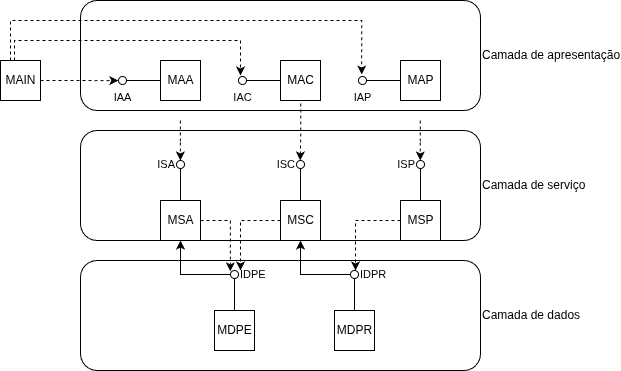

The diagram above was exported from draw.io. Its source (the exported page's mxGraphModel, read from the mxfile embedded in the PNG):
<mxGraphModel dx="1414" dy="797" grid="1" gridSize="10" guides="1" tooltips="1" connect="1" arrows="1" fold="1" page="1" pageScale="1" pageWidth="827" pageHeight="1169" math="0" shadow="0">
  <root>
    <mxCell id="0" />
    <mxCell id="1" parent="0" />
    <mxCell id="tpVt3UsGxjNwCyYdehuN-75" parent="1" style="html=1;rounded=0;" value="MAIN" vertex="1">
      <mxGeometry height="40" width="40" x="120" y="140" as="geometry" />
    </mxCell>
    <mxCell id="tpVt3UsGxjNwCyYdehuN-77" parent="1" style="rounded=1;whiteSpace=wrap;html=1;labelPosition=right;verticalLabelPosition=middle;align=left;verticalAlign=middle;" value="Camada de apresentação" vertex="1">
      <mxGeometry height="110" width="400" x="200" y="80" as="geometry" />
    </mxCell>
    <mxCell id="tpVt3UsGxjNwCyYdehuN-78" parent="1" style="html=1;rounded=0;" value="MAP" vertex="1">
      <mxGeometry height="40" width="40" x="520" y="140" as="geometry" />
    </mxCell>
    <mxCell id="tpVt3UsGxjNwCyYdehuN-79" edge="1" parent="1" source="tpVt3UsGxjNwCyYdehuN-78" style="endArrow=none;html=1;rounded=0;align=center;verticalAlign=top;endFill=0;labelBackgroundColor=none;endSize=2;strokeWidth=1;exitX=0;exitY=0.5;exitDx=0;exitDy=0;" target="tpVt3UsGxjNwCyYdehuN-80" value="">
      <mxGeometry relative="1" as="geometry">
        <Array as="points" />
        <mxPoint x="520" y="160" as="sourcePoint" />
        <mxPoint x="480" y="160" as="targetPoint" />
      </mxGeometry>
    </mxCell>
    <mxCell id="tpVt3UsGxjNwCyYdehuN-80" parent="1" style="ellipse;html=1;fontSize=11;align=center;fillColor=none;points=[];aspect=fixed;resizable=0;verticalAlign=top;labelPosition=center;verticalLabelPosition=bottom;flipH=1;" value="IAP" vertex="1">
      <mxGeometry height="8" width="8" x="478" y="156" as="geometry" />
    </mxCell>
    <mxCell id="tpVt3UsGxjNwCyYdehuN-81" parent="1" style="html=1;rounded=0;" value="MAC" vertex="1">
      <mxGeometry height="40" width="40" x="400" y="140" as="geometry" />
    </mxCell>
    <mxCell id="tpVt3UsGxjNwCyYdehuN-82" edge="1" parent="1" source="tpVt3UsGxjNwCyYdehuN-81" style="endArrow=none;html=1;rounded=0;align=center;verticalAlign=top;endFill=0;labelBackgroundColor=none;endSize=2;strokeWidth=1;exitX=0;exitY=0.5;exitDx=0;exitDy=0;" target="tpVt3UsGxjNwCyYdehuN-83" value="">
      <mxGeometry relative="1" as="geometry">
        <Array as="points" />
        <mxPoint x="400" y="160" as="sourcePoint" />
        <mxPoint x="360" y="160" as="targetPoint" />
      </mxGeometry>
    </mxCell>
    <mxCell id="tpVt3UsGxjNwCyYdehuN-84" parent="1" style="html=1;rounded=0;" value="MAA" vertex="1">
      <mxGeometry height="40" width="40" x="280" y="140" as="geometry" />
    </mxCell>
    <mxCell id="tpVt3UsGxjNwCyYdehuN-85" edge="1" parent="1" source="tpVt3UsGxjNwCyYdehuN-84" style="endArrow=none;html=1;rounded=0;align=center;verticalAlign=top;endFill=0;labelBackgroundColor=none;endSize=2;strokeWidth=1;exitX=0;exitY=0.5;exitDx=0;exitDy=0;" target="tpVt3UsGxjNwCyYdehuN-86" value="">
      <mxGeometry relative="1" as="geometry">
        <Array as="points" />
        <mxPoint x="280" y="160" as="sourcePoint" />
        <mxPoint x="240" y="160" as="targetPoint" />
      </mxGeometry>
    </mxCell>
    <mxCell id="tpVt3UsGxjNwCyYdehuN-86" parent="1" style="ellipse;html=1;fontSize=11;align=center;fillColor=none;points=[];aspect=fixed;resizable=0;verticalAlign=top;labelPosition=center;verticalLabelPosition=bottom;flipH=1;" value="IAA" vertex="1">
      <mxGeometry height="8" width="8" x="238" y="156" as="geometry" />
    </mxCell>
    <mxCell id="tpVt3UsGxjNwCyYdehuN-88" parent="1" style="rounded=1;whiteSpace=wrap;html=1;labelPosition=right;verticalLabelPosition=middle;align=left;verticalAlign=middle;" value="Camada de serviço" vertex="1">
      <mxGeometry height="110" width="400" x="200" y="210" as="geometry" />
    </mxCell>
    <mxCell id="tpVt3UsGxjNwCyYdehuN-89" parent="1" style="html=1;rounded=0;" value="MSA" vertex="1">
      <mxGeometry height="40" width="40" x="280" y="280" as="geometry" />
    </mxCell>
    <mxCell id="tpVt3UsGxjNwCyYdehuN-90" edge="1" parent="1" source="tpVt3UsGxjNwCyYdehuN-89" style="endArrow=none;html=1;rounded=0;align=center;verticalAlign=top;endFill=0;labelBackgroundColor=none;endSize=2;strokeWidth=1;exitX=0.5;exitY=0;exitDx=0;exitDy=0;" target="tpVt3UsGxjNwCyYdehuN-91" value="">
      <mxGeometry relative="1" as="geometry">
        <Array as="points">
          <mxPoint x="300" y="260" />
        </Array>
        <mxPoint x="300" y="280" as="sourcePoint" />
        <mxPoint x="300" y="240" as="targetPoint" />
      </mxGeometry>
    </mxCell>
    <mxCell id="tpVt3UsGxjNwCyYdehuN-91" parent="1" style="ellipse;html=1;fontSize=11;align=right;fillColor=none;points=[];aspect=fixed;resizable=0;verticalAlign=middle;labelPosition=left;verticalLabelPosition=middle;flipH=1;" value="ISA" vertex="1">
      <mxGeometry height="8" width="8" x="296" y="240" as="geometry" />
    </mxCell>
    <mxCell id="tpVt3UsGxjNwCyYdehuN-92" parent="1" style="html=1;rounded=0;" value="MSC" vertex="1">
      <mxGeometry height="40" width="40" x="400" y="280" as="geometry" />
    </mxCell>
    <mxCell id="tpVt3UsGxjNwCyYdehuN-93" edge="1" parent="1" source="tpVt3UsGxjNwCyYdehuN-92" style="endArrow=none;html=1;rounded=0;align=center;verticalAlign=top;endFill=0;labelBackgroundColor=none;endSize=2;strokeWidth=1;exitX=0.5;exitY=0;exitDx=0;exitDy=0;" target="tpVt3UsGxjNwCyYdehuN-94" value="">
      <mxGeometry relative="1" as="geometry">
        <Array as="points">
          <mxPoint x="420" y="260" />
        </Array>
        <mxPoint x="420" y="280" as="sourcePoint" />
        <mxPoint x="420" y="240" as="targetPoint" />
      </mxGeometry>
    </mxCell>
    <mxCell id="tpVt3UsGxjNwCyYdehuN-94" parent="1" style="ellipse;html=1;fontSize=11;align=right;fillColor=none;points=[];aspect=fixed;resizable=0;verticalAlign=middle;labelPosition=left;verticalLabelPosition=middle;flipH=1;" value="ISC" vertex="1">
      <mxGeometry height="8" width="8" x="416" y="240" as="geometry" />
    </mxCell>
    <mxCell id="tpVt3UsGxjNwCyYdehuN-95" parent="1" style="html=1;rounded=0;" value="MSP" vertex="1">
      <mxGeometry height="40" width="40" x="520" y="280" as="geometry" />
    </mxCell>
    <mxCell id="tpVt3UsGxjNwCyYdehuN-96" edge="1" parent="1" source="tpVt3UsGxjNwCyYdehuN-95" style="endArrow=none;html=1;rounded=0;align=center;verticalAlign=top;endFill=0;labelBackgroundColor=none;endSize=2;strokeWidth=1;exitX=0.5;exitY=0;exitDx=0;exitDy=0;" target="tpVt3UsGxjNwCyYdehuN-97" value="">
      <mxGeometry relative="1" as="geometry">
        <Array as="points">
          <mxPoint x="540" y="260" />
        </Array>
        <mxPoint x="540" y="280" as="sourcePoint" />
        <mxPoint x="540" y="240" as="targetPoint" />
      </mxGeometry>
    </mxCell>
    <mxCell id="tpVt3UsGxjNwCyYdehuN-97" parent="1" style="ellipse;html=1;fontSize=11;align=right;fillColor=none;points=[];aspect=fixed;resizable=0;verticalAlign=middle;labelPosition=left;verticalLabelPosition=middle;flipH=1;" value="ISP" vertex="1">
      <mxGeometry height="8" width="8" x="536" y="240" as="geometry" />
    </mxCell>
    <mxCell id="tpVt3UsGxjNwCyYdehuN-99" edge="1" parent="1" source="tpVt3UsGxjNwCyYdehuN-75" style="edgeStyle=orthogonalEdgeStyle;rounded=0;orthogonalLoop=1;jettySize=auto;html=1;entryX=1.021;entryY=0.521;entryDx=0;entryDy=0;entryPerimeter=0;dashed=1;" target="tpVt3UsGxjNwCyYdehuN-86">
      <mxGeometry relative="1" as="geometry" />
    </mxCell>
    <mxCell id="tpVt3UsGxjNwCyYdehuN-101" edge="1" parent="1" style="edgeStyle=orthogonalEdgeStyle;rounded=0;orthogonalLoop=1;jettySize=auto;html=1;dashed=1;verticalAlign=middle;endArrow=classic;endFill=1;">
      <mxGeometry relative="1" as="geometry">
        <Array as="points">
          <mxPoint x="134" y="120" />
          <mxPoint x="360" y="120" />
        </Array>
        <mxPoint x="134" y="140" as="sourcePoint" />
        <mxPoint x="360" y="155" as="targetPoint" />
      </mxGeometry>
    </mxCell>
    <mxCell id="tpVt3UsGxjNwCyYdehuN-102" edge="1" parent="1" source="tpVt3UsGxjNwCyYdehuN-75" style="edgeStyle=orthogonalEdgeStyle;rounded=0;orthogonalLoop=1;jettySize=auto;html=1;dashed=1;entryX=0.603;entryY=-0.246;entryDx=0;entryDy=0;entryPerimeter=0;" target="tpVt3UsGxjNwCyYdehuN-80">
      <mxGeometry relative="1" as="geometry">
        <Array as="points">
          <mxPoint x="130" y="100" />
          <mxPoint x="481" y="100" />
        </Array>
        <mxPoint x="483" y="140" as="targetPoint" />
      </mxGeometry>
    </mxCell>
    <mxCell id="tpVt3UsGxjNwCyYdehuN-103" edge="1" parent="1" style="edgeStyle=orthogonalEdgeStyle;rounded=0;orthogonalLoop=1;jettySize=auto;html=1;entryX=0.5;entryY=-2.5;entryDx=0;entryDy=0;entryPerimeter=0;dashed=1;">
      <mxGeometry relative="1" as="geometry">
        <mxPoint x="299.88" y="200" as="sourcePoint" />
        <mxPoint x="299.88" y="240" as="targetPoint" />
      </mxGeometry>
    </mxCell>
    <mxCell id="tpVt3UsGxjNwCyYdehuN-108" edge="1" parent="1" style="edgeStyle=orthogonalEdgeStyle;rounded=0;orthogonalLoop=1;jettySize=auto;html=1;dashed=1;">
      <mxGeometry relative="1" as="geometry">
        <mxPoint x="420.28" y="183" as="sourcePoint" />
        <mxPoint x="419.7" y="240" as="targetPoint" />
      </mxGeometry>
    </mxCell>
    <mxCell id="tpVt3UsGxjNwCyYdehuN-111" edge="1" parent="1" style="edgeStyle=orthogonalEdgeStyle;rounded=0;orthogonalLoop=1;jettySize=auto;html=1;entryX=0.5;entryY=-2.5;entryDx=0;entryDy=0;entryPerimeter=0;dashed=1;">
      <mxGeometry relative="1" as="geometry">
        <mxPoint x="539.8" y="200" as="sourcePoint" />
        <mxPoint x="539.8" y="240" as="targetPoint" />
      </mxGeometry>
    </mxCell>
    <mxCell id="tpVt3UsGxjNwCyYdehuN-123" parent="1" style="rounded=1;whiteSpace=wrap;html=1;labelPosition=right;verticalLabelPosition=middle;align=left;verticalAlign=middle;" value="Camada de dados" vertex="1">
      <mxGeometry height="110" width="400" x="200" y="340" as="geometry" />
    </mxCell>
    <mxCell id="tpVt3UsGxjNwCyYdehuN-124" parent="1" style="html=1;rounded=0;" value="MDPE" vertex="1">
      <mxGeometry height="40" width="40" x="334" y="390" as="geometry" />
    </mxCell>
    <mxCell id="tpVt3UsGxjNwCyYdehuN-125" edge="1" parent="1" source="tpVt3UsGxjNwCyYdehuN-124" style="endArrow=none;html=1;rounded=0;align=center;verticalAlign=top;endFill=0;labelBackgroundColor=none;endSize=2;strokeWidth=1;exitX=0.5;exitY=0;exitDx=0;exitDy=0;" target="tpVt3UsGxjNwCyYdehuN-126" value="">
      <mxGeometry relative="1" as="geometry">
        <Array as="points">
          <mxPoint x="354" y="370" />
        </Array>
        <mxPoint x="354" y="390" as="sourcePoint" />
        <mxPoint x="354" y="350" as="targetPoint" />
      </mxGeometry>
    </mxCell>
    <mxCell id="aW2KaEGz6VFIunlqkwCq-5" edge="1" parent="1" source="tpVt3UsGxjNwCyYdehuN-126" style="edgeStyle=orthogonalEdgeStyle;rounded=0;orthogonalLoop=1;jettySize=auto;html=1;" target="tpVt3UsGxjNwCyYdehuN-89" value="">
      <mxGeometry relative="1" as="geometry" />
    </mxCell>
    <mxCell id="tpVt3UsGxjNwCyYdehuN-126" parent="1" style="ellipse;html=1;fontSize=11;align=left;fillColor=none;points=[];aspect=fixed;resizable=0;verticalAlign=middle;labelPosition=right;verticalLabelPosition=middle;flipH=1;" value="IDPE" vertex="1">
      <mxGeometry height="8" width="8" x="350" y="350" as="geometry" />
    </mxCell>
    <mxCell id="tpVt3UsGxjNwCyYdehuN-127" parent="1" style="html=1;rounded=0;" value="MDPR" vertex="1">
      <mxGeometry height="40" width="40" x="454" y="390" as="geometry" />
    </mxCell>
    <mxCell id="tpVt3UsGxjNwCyYdehuN-128" edge="1" parent="1" source="tpVt3UsGxjNwCyYdehuN-127" style="endArrow=none;html=1;rounded=0;align=center;verticalAlign=top;endFill=0;labelBackgroundColor=none;endSize=2;strokeWidth=1;exitX=0.5;exitY=0;exitDx=0;exitDy=0;" target="tpVt3UsGxjNwCyYdehuN-129" value="">
      <mxGeometry relative="1" as="geometry">
        <Array as="points">
          <mxPoint x="474" y="370" />
        </Array>
        <mxPoint x="474" y="390" as="sourcePoint" />
        <mxPoint x="474" y="350" as="targetPoint" />
      </mxGeometry>
    </mxCell>
    <mxCell id="aW2KaEGz6VFIunlqkwCq-4" edge="1" parent="1" source="tpVt3UsGxjNwCyYdehuN-129" style="edgeStyle=orthogonalEdgeStyle;rounded=0;orthogonalLoop=1;jettySize=auto;html=1;" target="tpVt3UsGxjNwCyYdehuN-92" value="">
      <mxGeometry relative="1" as="geometry" />
    </mxCell>
    <mxCell id="tpVt3UsGxjNwCyYdehuN-129" parent="1" style="ellipse;html=1;fontSize=11;align=left;fillColor=none;points=[];aspect=fixed;resizable=0;verticalAlign=middle;labelPosition=right;verticalLabelPosition=middle;flipH=1;" value="IDPR" vertex="1">
      <mxGeometry height="8" width="8" x="470" y="350" as="geometry" />
    </mxCell>
    <mxCell id="tpVt3UsGxjNwCyYdehuN-83" parent="1" style="ellipse;html=1;fontSize=11;align=center;fillColor=none;points=[];aspect=fixed;resizable=0;verticalAlign=top;labelPosition=center;verticalLabelPosition=bottom;flipH=1;" value="IAC" vertex="1">
      <mxGeometry height="8" width="8" x="358" y="156" as="geometry" />
    </mxCell>
    <mxCell id="tpVt3UsGxjNwCyYdehuN-133" edge="1" parent="1" source="tpVt3UsGxjNwCyYdehuN-95" style="edgeStyle=orthogonalEdgeStyle;rounded=0;orthogonalLoop=1;jettySize=auto;html=1;dashed=1;">
      <mxGeometry relative="1" as="geometry">
        <mxPoint x="475" y="350" as="targetPoint" />
      </mxGeometry>
    </mxCell>
    <mxCell id="tpVt3UsGxjNwCyYdehuN-132" edge="1" parent="1" source="tpVt3UsGxjNwCyYdehuN-92" style="edgeStyle=orthogonalEdgeStyle;rounded=0;orthogonalLoop=1;jettySize=auto;html=1;dashed=1;entryX=-0.25;entryY=0;entryDx=0;entryDy=0;entryPerimeter=0;" target="tpVt3UsGxjNwCyYdehuN-126">
      <mxGeometry relative="1" as="geometry">
        <Array as="points">
          <mxPoint x="360" y="300" />
        </Array>
        <mxPoint x="360" y="330" as="targetPoint" />
      </mxGeometry>
    </mxCell>
    <mxCell id="tpVt3UsGxjNwCyYdehuN-131" edge="1" parent="1" style="edgeStyle=orthogonalEdgeStyle;rounded=0;orthogonalLoop=1;jettySize=auto;html=1;dashed=1;entryX=1.014;entryY=0.111;entryDx=0;entryDy=0;entryPerimeter=0;" target="tpVt3UsGxjNwCyYdehuN-126">
      <mxGeometry relative="1" as="geometry">
        <Array as="points">
          <mxPoint x="350" y="300" />
        </Array>
        <mxPoint x="320" y="300" as="sourcePoint" />
        <mxPoint x="350" y="330" as="targetPoint" />
      </mxGeometry>
    </mxCell>
  </root>
</mxGraphModel>